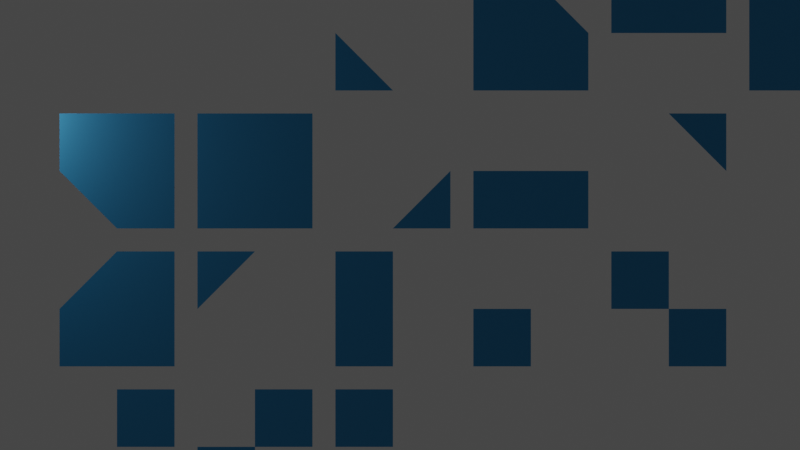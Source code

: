 # Source: marching-squares1.blend  (saved by Blender 3.4.6; exported with 4.5.12 LTS)
import bpy
from mathutils import Matrix  # noqa: F401  (used for matrix-valued properties, if any)

bpy.ops.wm.read_factory_settings(use_empty=True)
scene = bpy.context.scene
scene.name = 'Scene'

# ---- collections
col_collection = bpy.data.collections.new('Collection'); scene.collection.children.link(col_collection)
col_tiles = bpy.data.collections.new('Tiles'); scene.collection.children.link(col_tiles)

# ---- materials (node trees are filled in below, after node groups)
mat_tile_material = bpy.data.materials.new('Tile Material')
mat_tile_material.use_transparent_shadow = False

# ---- material node trees
mat_tile_material.use_nodes = True; mat_tile_material.node_tree.nodes.clear()
_N = mat_tile_material.node_tree.nodes; _L = mat_tile_material.node_tree.links
n0 = _N.new('ShaderNodeOutputMaterial'); n0.name = 'Material Output'; n0.location = (300, 300)
n1 = _N.new('ShaderNodeBsdfPrincipled'); n1.name = 'Principled BSDF'; n1.location = (10, 300)
n1.distribution = 'GGX'
n1.subsurface_method = 'BURLEY'
n1.inputs[0].default_value = (0.01764, 0.2737, 0.5569, 1.0)
n1.inputs[2].default_value = 0.4909
n1.inputs[3].default_value = 1.45
n1.inputs[27].default_value = (0.0, 0.0, 0.0, 1.0)
n1.inputs[28].default_value = 1.0
_L.new(n1.outputs[0], n0.inputs[0])
n0.is_active_output = True

# ---- world
world_world = bpy.data.worlds.new('World'); scene.world = world_world
world_world.use_nodes = True; world_world.node_tree.nodes.clear()
_N = world_world.node_tree.nodes; _L = world_world.node_tree.links
n0 = _N.new('ShaderNodeOutputWorld'); n0.name = 'World Output'; n0.location = (300, 300)
n1 = _N.new('ShaderNodeBackground'); n1.name = 'Background'; n1.location = (10, 300)
n1.inputs[0].default_value = (0.05088, 0.05088, 0.05088, 1.0)
_L.new(n1.outputs[0], n0.inputs[0])
n0.is_active_output = True
world_world.color = (0.05088, 0.05088, 0.05088)
world_world.use_sun_shadow = False
world_world.sun_shadow_jitter_overblur = 0.0

# ---- cameras
cam_camera = bpy.data.cameras.new('Camera')
cam_camera.lens = 49.33
cam_camera.ortho_scale = 7.314

# ---- lights
light_light = bpy.data.lights.new('Light', 'POINT')
light_light.transmission_factor = 0.0
light_light.energy = 1000.0
light_light.shadow_soft_size = 0.1
light_light.shadow_maximum_resolution = 0.006
light_light.use_absolute_resolution = True

# ---- meshes
me_plane_001 = bpy.data.meshes.new('Plane.001')
me_plane_001.from_pydata([(-0.5, -0.5, -3.775e-08), (1.11e-16, -0.5, -3.775e-08), (-0.5, -1.11e-16, -1.11e-16)], [], [(2, 0, 1)])
_uv = me_plane_001.uv_layers.new(name='UVMap')
_uv.uv.foreach_set('vector', [0.0, 0.0, 0.0, 0.0, 0.0, 0.0])
me_plane_001.materials.append(mat_tile_material)
me_plane_001.use_remesh_preserve_volume = False
me_plane_001.use_remesh_preserve_attributes = False
me_plane_001.use_mirror_vertex_groups = False
me_plane_001.update()
me_plane_002 = bpy.data.meshes.new('Plane.002')
me_plane_002.from_pydata([(0.5, -0.5, -3.775e-08), (0.5, 1.11e-16, 1.11e-16), (1.11e-16, -0.5, -3.775e-08)], [], [(2, 0, 1)])
_uv = me_plane_002.uv_layers.new(name='UVMap')
_uv.uv.foreach_set('vector', [0.0, 0.0, 0.0, 0.0, 0.0, 0.0])
me_plane_002.materials.append(mat_tile_material)
me_plane_002.use_remesh_preserve_volume = False
me_plane_002.use_remesh_preserve_attributes = False
me_plane_002.use_mirror_vertex_groups = False
me_plane_002.update()
me_plane_010 = bpy.data.meshes.new('Plane.010')
me_plane_010.from_pydata([(0.5, -0.5, -3.775e-08), (0.5, 1.11e-16, 1.11e-16), (-0.5, -0.5, -3.775e-08), (-0.5, -1.11e-16, -1.11e-16)], [], [(0, 3, 2), (0, 1, 3)])
_uv = me_plane_010.uv_layers.new(name='UVMap')
_uv.uv.foreach_set('vector', [0.0, 0.0, 1.0, 1.0, 0.0, 1.0, 0.0, 0.0, 1.0, 0.0, 1.0, 1.0])
me_plane_010.materials.append(mat_tile_material)
me_plane_010.use_remesh_preserve_volume = False
me_plane_010.use_remesh_preserve_attributes = False
me_plane_010.use_mirror_vertex_groups = False
me_plane_010.update()
me_plane_003 = bpy.data.meshes.new('Plane.003')
me_plane_003.from_pydata([(0.5, 0.5, 3.775e-08), (-1.11e-16, 0.5, 3.775e-08), (0.5, 1.11e-16, 1.11e-16)], [], [(2, 0, 1)])
_uv = me_plane_003.uv_layers.new(name='UVMap')
_uv.uv.foreach_set('vector', [0.0, 0.0, 0.0, 0.0, 0.0, 0.0])
me_plane_003.materials.append(mat_tile_material)
me_plane_003.use_remesh_preserve_volume = False
me_plane_003.use_remesh_preserve_attributes = False
me_plane_003.use_mirror_vertex_groups = False
me_plane_003.update()
me_plane_011 = bpy.data.meshes.new('Plane.011')
me_plane_011.from_pydata([(0.5, 0.5, 3.775e-08), (-1.11e-16, 0.5, 3.775e-08), (0.5, -0.5, -3.775e-08), (1.11e-16, -0.5, -3.775e-08)], [], [(0, 3, 2), (0, 1, 3)])
_uv = me_plane_011.uv_layers.new(name='UVMap')
_uv.uv.foreach_set('vector', [0.0, 0.0, 1.0, 1.0, 0.0, 1.0, 0.0, 0.0, 1.0, 0.0, 1.0, 1.0])
me_plane_011.materials.append(mat_tile_material)
me_plane_011.use_remesh_preserve_volume = False
me_plane_011.use_remesh_preserve_attributes = False
me_plane_011.use_mirror_vertex_groups = False
me_plane_011.update()
me_plane_016 = bpy.data.meshes.new('Plane.016')
me_plane_016.from_pydata([(0.5, -0.5, -3.775e-08), (0.5, 0.5, 3.775e-08), (-0.5, -0.5, -3.775e-08), (-0.5, -1.11e-16, -1.11e-16), (-1.11e-16, 0.5, 3.775e-08)], [], [(3, 0, 4), (2, 0, 3), (0, 1, 4)])
_uv = me_plane_016.uv_layers.new(name='UVMap')
_uv.uv.foreach_set('vector', [0.5357, 1.0, 0.0, 0.0, 1.0, 0.5514, 0.0, 1.0, 0.0, 0.0, 0.5357, 1.0, 0.0, 0.0, 1.0, 0.0, 1.0, 0.5514])
me_plane_016.materials.append(mat_tile_material)
me_plane_016.use_remesh_preserve_volume = False
me_plane_016.use_remesh_preserve_attributes = False
me_plane_016.use_mirror_vertex_groups = False
me_plane_016.update()
me_plane_004 = bpy.data.meshes.new('Plane.004')
me_plane_004.from_pydata([(-0.5, 0.5, 3.775e-08), (-0.5, -1.11e-16, -1.11e-16), (-1.11e-16, 0.5, 3.775e-08)], [], [(2, 0, 1)])
_uv = me_plane_004.uv_layers.new(name='UVMap')
_uv.uv.foreach_set('vector', [0.0, 0.0, 0.0, 0.0, 0.0, 0.0])
me_plane_004.materials.append(mat_tile_material)
me_plane_004.use_remesh_preserve_volume = False
me_plane_004.use_remesh_preserve_attributes = False
me_plane_004.use_mirror_vertex_groups = False
me_plane_004.update()
me_plane_009 = bpy.data.meshes.new('Plane.009')
me_plane_009.from_pydata([(-0.5, -0.5, -3.775e-08), (1.11e-16, -0.5, -3.775e-08), (-0.5, 0.5, 3.775e-08), (-1.11e-16, 0.5, 3.775e-08)], [], [(0, 3, 2), (0, 1, 3)])
_uv = me_plane_009.uv_layers.new(name='UVMap')
_uv.uv.foreach_set('vector', [0.0, 0.0, 1.0, 1.0, 0.0, 1.0, 0.0, 0.0, 1.0, 0.0, 1.0, 1.0])
me_plane_009.materials.append(mat_tile_material)
me_plane_009.use_remesh_preserve_volume = False
me_plane_009.use_remesh_preserve_attributes = False
me_plane_009.use_mirror_vertex_groups = False
me_plane_009.update()
me_plane_013 = bpy.data.meshes.new('Plane.013')
me_plane_013.from_pydata([(-0.5, -0.5, -3.775e-08), (0.5, -0.5, -3.775e-08), (-0.5, 0.5, 3.775e-08), (-1.11e-16, 0.5, 3.775e-08), (0.5, 1.11e-16, 1.11e-16)], [], [(3, 0, 4), (2, 0, 3), (0, 1, 4)])
_uv = me_plane_013.uv_layers.new(name='UVMap')
_uv.uv.foreach_set('vector', [0.5357, 1.0, 0.0, 0.0, 1.0, 0.5514, 0.0, 1.0, 0.0, 0.0, 0.5357, 1.0, 0.0, 0.0, 1.0, 0.0, 1.0, 0.5514])
me_plane_013.materials.append(mat_tile_material)
me_plane_013.use_remesh_preserve_volume = False
me_plane_013.use_remesh_preserve_attributes = False
me_plane_013.use_mirror_vertex_groups = False
me_plane_013.update()
me_plane_012 = bpy.data.meshes.new('Plane.012')
me_plane_012.from_pydata([(-0.5, 0.5, 3.775e-08), (-0.5, -1.11e-16, -1.11e-16), (0.5, 0.5, 3.775e-08), (0.5, 1.11e-16, 1.11e-16)], [], [(0, 3, 2), (0, 1, 3)])
_uv = me_plane_012.uv_layers.new(name='UVMap')
_uv.uv.foreach_set('vector', [0.0, 0.0, 1.0, 1.0, 0.0, 1.0, 0.0, 0.0, 1.0, 0.0, 1.0, 1.0])
me_plane_012.materials.append(mat_tile_material)
me_plane_012.use_remesh_preserve_volume = False
me_plane_012.use_remesh_preserve_attributes = False
me_plane_012.use_mirror_vertex_groups = False
me_plane_012.update()
me_plane_014 = bpy.data.meshes.new('Plane.014')
me_plane_014.from_pydata([(-0.5, 0.5, 3.775e-08), (-0.5, -0.5, -3.775e-08), (0.5, 0.5, 3.775e-08), (0.5, 1.11e-16, 1.11e-16), (1.11e-16, -0.5, -3.775e-08)], [], [(3, 0, 4), (2, 0, 3), (0, 1, 4)])
_uv = me_plane_014.uv_layers.new(name='UVMap')
_uv.uv.foreach_set('vector', [0.5357, 1.0, 0.0, 0.0, 1.0, 0.5514, 0.0, 1.0, 0.0, 0.0, 0.5357, 1.0, 0.0, 0.0, 1.0, 0.0, 1.0, 0.5514])
me_plane_014.materials.append(mat_tile_material)
me_plane_014.use_remesh_preserve_volume = False
me_plane_014.use_remesh_preserve_attributes = False
me_plane_014.use_mirror_vertex_groups = False
me_plane_014.update()
me_plane_015 = bpy.data.meshes.new('Plane.015')
me_plane_015.from_pydata([(0.5, 0.5, 3.775e-08), (-0.5, 0.5, 3.775e-08), (0.5, -0.5, -3.775e-08), (1.11e-16, -0.5, -3.775e-08), (-0.5, -1.11e-16, -1.11e-16)], [], [(3, 0, 4), (2, 0, 3), (0, 1, 4)])
_uv = me_plane_015.uv_layers.new(name='UVMap')
_uv.uv.foreach_set('vector', [0.5357, 1.0, 0.0, 0.0, 1.0, 0.5514, 0.0, 1.0, 0.0, 0.0, 0.5357, 1.0, 0.0, 0.0, 1.0, 0.0, 1.0, 0.5514])
me_plane_015.materials.append(mat_tile_material)
me_plane_015.use_remesh_preserve_volume = False
me_plane_015.use_remesh_preserve_attributes = False
me_plane_015.use_mirror_vertex_groups = False
me_plane_015.update()
me_plane = bpy.data.meshes.new('Plane')
me_plane.from_pydata([(-0.5, -0.5, -3.775e-08), (0.5, -0.5, -3.775e-08), (-0.5, 0.5, 3.775e-08), (0.5, 0.5, 3.775e-08)], [], [(0, 3, 2), (0, 1, 3)])
_uv = me_plane.uv_layers.new(name='UVMap')
_uv.uv.foreach_set('vector', [0.0, 0.0, 1.0, 1.0, 0.0, 1.0, 0.0, 0.0, 1.0, 0.0, 1.0, 1.0])
me_plane.materials.append(mat_tile_material)
me_plane.use_remesh_preserve_volume = False
me_plane.use_remesh_preserve_attributes = False
me_plane.use_mirror_vertex_groups = False
me_plane.update()
me_plane_005 = bpy.data.meshes.new('Plane.005')
me_plane_005.from_pydata([(-0.5, -0.5, -3.775e-08), (1.11e-16, -0.5, -3.775e-08), (-0.5, -1.11e-16, -1.11e-16), (0.0, 0.0, 0.0)], [], [(0, 3, 2), (0, 1, 3)])
_uv = me_plane_005.uv_layers.new(name='UVMap')
_uv.uv.foreach_set('vector', [0.0, 0.0, 1.0, 1.0, 0.0, 1.0, 0.0, 0.0, 1.0, 0.0, 1.0, 1.0])
me_plane_005.materials.append(mat_tile_material)
me_plane_005.use_remesh_preserve_volume = False
me_plane_005.use_remesh_preserve_attributes = False
me_plane_005.use_mirror_vertex_groups = False
me_plane_005.update()
me_plane_007 = bpy.data.meshes.new('Plane.007')
me_plane_007.from_pydata([(0.5, -0.5, -3.775e-08), (0.5, 1.11e-16, 1.11e-16), (1.11e-16, -0.5, -3.775e-08), (0.0, 0.0, 0.0)], [], [(0, 3, 2), (0, 1, 3)])
_uv = me_plane_007.uv_layers.new(name='UVMap')
_uv.uv.foreach_set('vector', [0.0, 0.0, 1.0, 1.0, 0.0, 1.0, 0.0, 0.0, 1.0, 0.0, 1.0, 1.0])
me_plane_007.materials.append(mat_tile_material)
me_plane_007.use_remesh_preserve_volume = False
me_plane_007.use_remesh_preserve_attributes = False
me_plane_007.use_mirror_vertex_groups = False
me_plane_007.update()
me_plane_008 = bpy.data.meshes.new('Plane.008')
me_plane_008.from_pydata([(0.5, 0.5, 3.775e-08), (-1.11e-16, 0.5, 3.775e-08), (0.5, 1.11e-16, 1.11e-16), (0.0, 0.0, 0.0)], [], [(0, 3, 2), (0, 1, 3)])
_uv = me_plane_008.uv_layers.new(name='UVMap')
_uv.uv.foreach_set('vector', [0.0, 0.0, 1.0, 1.0, 0.0, 1.0, 0.0, 0.0, 1.0, 0.0, 1.0, 1.0])
me_plane_008.materials.append(mat_tile_material)
me_plane_008.use_remesh_preserve_volume = False
me_plane_008.use_remesh_preserve_attributes = False
me_plane_008.use_mirror_vertex_groups = False
me_plane_008.update()
me_plane_006 = bpy.data.meshes.new('Plane.006')
me_plane_006.from_pydata([(-0.5, 0.5, 3.775e-08), (-0.5, -1.11e-16, -1.11e-16), (-1.11e-16, 0.5, 3.775e-08), (0.0, 0.0, 0.0)], [], [(0, 3, 2), (0, 1, 3)])
_uv = me_plane_006.uv_layers.new(name='UVMap')
_uv.uv.foreach_set('vector', [0.0, 0.0, 1.0, 1.0, 0.0, 1.0, 0.0, 0.0, 1.0, 0.0, 1.0, 1.0])
me_plane_006.materials.append(mat_tile_material)
me_plane_006.use_remesh_preserve_volume = False
me_plane_006.use_remesh_preserve_attributes = False
me_plane_006.use_mirror_vertex_groups = False
me_plane_006.update()
me_plane_019 = bpy.data.meshes.new('Plane.019')
me_plane_019.from_pydata([(-0.5, -0.5, -3.775e-08), (1.11e-16, -0.5, -3.775e-08), (-0.5, -1.11e-16, -1.11e-16), (0.0, 0.0, 0.0), (0.5, 0.5, 0.0), (-1.11e-16, 0.5, 0.0), (0.5, 1.11e-16, 0.0), (0.0, 0.0, 0.0)], [], [(0, 3, 2), (0, 1, 3), (4, 7, 6), (4, 5, 7)])
_uv = me_plane_019.uv_layers.new(name='UVMap')
_uv.uv.foreach_set('vector', [0.0, 0.0, 1.0, 1.0, 0.0, 1.0, 0.0, 0.0, 1.0, 0.0, 1.0, 1.0, 0.0, 0.0, 1.0, 1.0, 0.0, 1.0, 0.0, 0.0, 1.0, 0.0, 1.0, 1.0])
me_plane_019.materials.append(mat_tile_material)
me_plane_019.use_remesh_preserve_volume = False
me_plane_019.use_remesh_preserve_attributes = False
me_plane_019.use_mirror_vertex_groups = False
me_plane_019.update()
me_plane_023 = bpy.data.meshes.new('Plane.023')
me_plane_023.from_pydata([(0.5, -0.5, -3.775e-08), (0.5, 1.11e-16, 1.11e-16), (1.11e-16, -0.5, -3.775e-08), (0.0, 0.0, 0.0), (-0.5, 0.5, 0.0), (-0.5, -1.11e-16, 0.0), (-1.11e-16, 0.5, 0.0), (0.0, 0.0, 0.0)], [], [(0, 3, 2), (0, 1, 3), (4, 7, 6), (4, 5, 7)])
_uv = me_plane_023.uv_layers.new(name='UVMap')
_uv.uv.foreach_set('vector', [0.0, 0.0, 1.0, 1.0, 0.0, 1.0, 0.0, 0.0, 1.0, 0.0, 1.0, 1.0, 0.0, 0.0, 1.0, 1.0, 0.0, 1.0, 0.0, 0.0, 1.0, 0.0, 1.0, 1.0])
me_plane_023.materials.append(mat_tile_material)
me_plane_023.use_remesh_preserve_volume = False
me_plane_023.use_remesh_preserve_attributes = False
me_plane_023.use_mirror_vertex_groups = False
me_plane_023.update()

# ---- objects
ob_light = bpy.data.objects.new('Light', light_light)
ob_camera = bpy.data.objects.new('Camera', cam_camera)
ob_case_1 = bpy.data.objects.new('case-1', me_plane_001)
ob_case_2 = bpy.data.objects.new('case-2', me_plane_002)
ob_case_3 = bpy.data.objects.new('case-3', me_plane_010)
ob_case_4 = bpy.data.objects.new('case-4', me_plane_003)
ob_case_6 = bpy.data.objects.new('case-6', me_plane_011)
ob_case_7 = bpy.data.objects.new('case-7', me_plane_016)
ob_case_8 = bpy.data.objects.new('case-8', me_plane_004)
ob_case_9 = bpy.data.objects.new('case-9', me_plane_009)
ob_case_11 = bpy.data.objects.new('case-11', me_plane_013)
ob_case_12 = bpy.data.objects.new('case-12', me_plane_012)
ob_case_13 = bpy.data.objects.new('case-13', me_plane_014)
ob_case_14 = bpy.data.objects.new('case-14', me_plane_015)
ob_case_15 = bpy.data.objects.new('case-15', me_plane)
ob_case_m1 = bpy.data.objects.new('case-m1', me_plane_005)
ob_case_m2 = bpy.data.objects.new('case-m2', me_plane_007)
ob_case_m4 = bpy.data.objects.new('case-m4', me_plane_008)
ob_case_m8 = bpy.data.objects.new('case-m8', me_plane_006)
ob_case_m5 = bpy.data.objects.new('case-m5', me_plane_019)
ob_case_m10 = bpy.data.objects.new('case-m10', me_plane_023)

# ---- transforms, parenting, visibility, modifiers, constraints
ob_light.location = (-4.42, 1.954, 0.0)
ob_light.rotation_euler = (0.6503, 0.05522, 1.866)
ob_light.lock_rotations_4d = False
ob_light.empty_display_type = 'ARROWS'
ob_light.color = (0.0, 0.0, 0.0, 0.0)
ob_light.lineart.crease_threshold = 0.0
ob_camera.location = (-0.5384, 0.7298, 9.536)
ob_camera.lock_rotations_4d = False
ob_camera.empty_display_type = 'ARROWS'
ob_camera.color = (0.0, 0.0, 0.0, 0.0)
ob_camera.display_type = 'WIRE'
ob_camera.lineart.crease_threshold = 0.0
ob_case_1.location = (-0.6, 2.4, 0.0)
ob_case_1.scale = (1.0, 1.0, 0.0)
ob_case_1.lineart.crease_threshold = 0.0
ob_case_2.location = (-0.6, 1.2, 0.0)
ob_case_2.scale = (1.0, 1.0, 0.0)
ob_case_2.lineart.crease_threshold = 0.0
ob_case_3.location = (0.6, 1.2, 0.0)
ob_case_3.scale = (1.0, 1.0, 0.0)
ob_case_3.lineart.crease_threshold = 0.0
ob_case_4.location = (1.8, 1.2, 0.0)
ob_case_4.scale = (1.0, 1.0, 0.0)
ob_case_4.lineart.crease_threshold = 0.0
ob_case_6.location = (3.0, 1.2, 0.0)
ob_case_6.scale = (1.0, 1.0, 0.0)
ob_case_6.lineart.crease_threshold = 0.0
ob_case_7.location = (-3.0, -0.0, 0.0)
ob_case_7.scale = (1.0, 1.0, 0.0)
ob_case_7.lineart.crease_threshold = 0.0
ob_case_8.location = (-1.8, -0.0, 0.0)
ob_case_8.scale = (1.0, 1.0, 0.0)
ob_case_8.lineart.crease_threshold = 0.0
ob_case_9.location = (-0.6, -0.0, 0.0)
ob_case_9.scale = (1.0, 1.0, 0.0)
ob_case_9.lineart.crease_threshold = 0.0
ob_case_11.location = (0.6, 2.4, 0.0)
ob_case_11.scale = (1.0, 1.0, 0.0)
ob_case_11.lineart.crease_threshold = 0.0
ob_case_12.location = (1.8, 2.4, 0.0)
ob_case_12.scale = (1.0, 1.0, 0.0)
ob_case_12.lineart.crease_threshold = 0.0
ob_case_13.location = (3.0, 2.4, 0.0)
ob_case_13.scale = (1.0, 1.0, 0.0)
ob_case_13.lineart.crease_threshold = 0.0
ob_case_14.location = (-3.0, 1.2, 0.0)
ob_case_14.scale = (1.0, 1.0, 0.0)
ob_case_14.lineart.crease_threshold = 0.0
ob_case_15.location = (-1.8, 1.2, 0.0)
ob_case_15.scale = (1.0, 1.0, 0.0)
ob_case_15.lineart.crease_threshold = 0.0
ob_case_m1.location = (0.6, -0.0, 0.0)
ob_case_m1.scale = (1.0, 1.0, 0.0)
ob_case_m1.lineart.crease_threshold = 0.0
ob_case_m2.location = (3.0, -0.0, 0.0)
ob_case_m2.scale = (1.0, 1.0, 0.0)
ob_case_m2.lineart.crease_threshold = 0.0
ob_case_m4.location = (-3.0, -1.2, 0.0)
ob_case_m4.scale = (1.0, 1.0, 0.0)
ob_case_m4.lineart.crease_threshold = 0.0
ob_case_m8.location = (-0.6, -1.2, 0.0)
ob_case_m8.scale = (1.0, 1.0, 0.0)
ob_case_m8.lineart.crease_threshold = 0.0
ob_case_m5.location = (-1.8, -1.2, 0.0)
ob_case_m5.scale = (1.0, 1.0, 0.0)
ob_case_m5.lineart.crease_threshold = 0.0
ob_case_m10.location = (1.8, -0.0, 0.0)
ob_case_m10.scale = (1.0, 1.0, 0.0)
ob_case_m10.lineart.crease_threshold = 0.0

# ---- collection membership
col_collection.objects.link(ob_light)
col_collection.objects.link(ob_camera)
col_tiles.objects.link(ob_case_1)
col_tiles.objects.link(ob_case_2)
col_tiles.objects.link(ob_case_3)
col_tiles.objects.link(ob_case_4)
col_tiles.objects.link(ob_case_6)
col_tiles.objects.link(ob_case_7)
col_tiles.objects.link(ob_case_8)
col_tiles.objects.link(ob_case_9)
col_tiles.objects.link(ob_case_11)
col_tiles.objects.link(ob_case_12)
col_tiles.objects.link(ob_case_13)
col_tiles.objects.link(ob_case_14)
col_tiles.objects.link(ob_case_15)
col_tiles.objects.link(ob_case_m1)
col_tiles.objects.link(ob_case_m2)
col_tiles.objects.link(ob_case_m4)
col_tiles.objects.link(ob_case_m8)
col_tiles.objects.link(ob_case_m5)
col_tiles.objects.link(ob_case_m10)

# ---- scene / render settings (as saved in the file)
scene.camera = ob_camera
scene.frame_start = 1; scene.frame_end = 250; scene.frame_set(11)
scene.render.engine = 'BLENDER_EEVEE_NEXT'
scene.cycles.use_denoising = False
scene.cycles.samples = 128
scene.cycles.sampling_pattern = 'TABULATED_SOBOL'
scene.cycles.use_adaptive_sampling = False
scene.cycles.use_light_tree = False
scene.view_settings.view_transform = 'Filmic'
bpy.context.view_layer.update()

